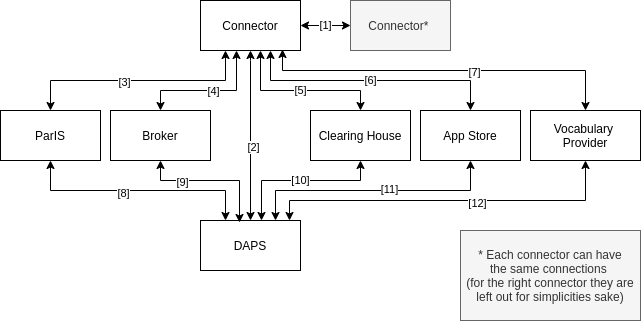

The diagram above was exported from draw.io. Its source (the exported page's mxGraphModel, read from the mxfile embedded in the PNG):
<mxGraphModel dx="528" dy="945" grid="1" gridSize="10" guides="1" tooltips="1" connect="1" arrows="1" fold="1" page="1" pageScale="1" pageWidth="827" pageHeight="1169" math="0" shadow="0">
  <root>
    <mxCell id="0" />
    <mxCell id="1" parent="0" />
    <mxCell id="WT2g_uezcJ6f2M7dBBbR-1" value="* Each connector can have&lt;br&gt;the same connections&amp;nbsp;&lt;br&gt;(for the right connector they are&lt;br&gt;left out for simplicities sake)" style="text;html=1;align=center;verticalAlign=middle;whiteSpace=wrap;rounded=0;strokeColor=#666666;fillColor=#f5f5f5;fontColor=#333333;" parent="1" vertex="1">
      <mxGeometry x="1340" y="330" width="180" height="90" as="geometry" />
    </mxCell>
    <mxCell id="ASTzTkrSs5ur7i0iX5SD-10" value="[1]" style="edgeStyle=orthogonalEdgeStyle;rounded=0;orthogonalLoop=1;jettySize=auto;html=1;entryX=0;entryY=0.5;entryDx=0;entryDy=0;startArrow=classic;startFill=1;" parent="1" source="ASTzTkrSs5ur7i0iX5SD-1" target="ASTzTkrSs5ur7i0iX5SD-8" edge="1">
      <mxGeometry relative="1" as="geometry" />
    </mxCell>
    <mxCell id="ASTzTkrSs5ur7i0iX5SD-11" style="edgeStyle=orthogonalEdgeStyle;rounded=0;orthogonalLoop=1;jettySize=auto;html=1;entryX=0.5;entryY=0;entryDx=0;entryDy=0;startArrow=classic;startFill=1;exitX=0.5;exitY=1;exitDx=0;exitDy=0;" parent="1" source="ASTzTkrSs5ur7i0iX5SD-1" target="ASTzTkrSs5ur7i0iX5SD-2" edge="1">
      <mxGeometry relative="1" as="geometry">
        <Array as="points">
          <mxPoint x="1130" y="160" />
          <mxPoint x="1130" y="160" />
        </Array>
      </mxGeometry>
    </mxCell>
    <mxCell id="ASTzTkrSs5ur7i0iX5SD-22" value="[2]" style="edgeLabel;html=1;align=center;verticalAlign=middle;resizable=0;points=[];" parent="ASTzTkrSs5ur7i0iX5SD-11" vertex="1" connectable="0">
      <mxGeometry x="0.1294" y="2" relative="1" as="geometry">
        <mxPoint as="offset" />
      </mxGeometry>
    </mxCell>
    <mxCell id="ASTzTkrSs5ur7i0iX5SD-12" value="[5]" style="edgeStyle=orthogonalEdgeStyle;rounded=0;orthogonalLoop=1;jettySize=auto;html=1;startArrow=classic;startFill=1;" parent="1" source="ASTzTkrSs5ur7i0iX5SD-1" target="ASTzTkrSs5ur7i0iX5SD-5" edge="1">
      <mxGeometry relative="1" as="geometry">
        <Array as="points">
          <mxPoint x="1140" y="190" />
          <mxPoint x="1240" y="190" />
        </Array>
      </mxGeometry>
    </mxCell>
    <mxCell id="ASTzTkrSs5ur7i0iX5SD-13" value="[6]" style="edgeStyle=orthogonalEdgeStyle;rounded=0;orthogonalLoop=1;jettySize=auto;html=1;startArrow=classic;startFill=1;" parent="1" source="ASTzTkrSs5ur7i0iX5SD-1" target="ASTzTkrSs5ur7i0iX5SD-3" edge="1">
      <mxGeometry relative="1" as="geometry">
        <Array as="points">
          <mxPoint x="1150" y="180" />
          <mxPoint x="1350" y="180" />
        </Array>
      </mxGeometry>
    </mxCell>
    <mxCell id="ASTzTkrSs5ur7i0iX5SD-1" value="Connector" style="rounded=0;whiteSpace=wrap;html=1;" parent="1" vertex="1">
      <mxGeometry x="1080" y="100" width="100" height="50" as="geometry" />
    </mxCell>
    <mxCell id="ASTzTkrSs5ur7i0iX5SD-2" value="DAPS" style="rounded=0;whiteSpace=wrap;html=1;" parent="1" vertex="1">
      <mxGeometry x="1080" y="320" width="100" height="50" as="geometry" />
    </mxCell>
    <mxCell id="ASTzTkrSs5ur7i0iX5SD-20" style="edgeStyle=orthogonalEdgeStyle;rounded=0;orthogonalLoop=1;jettySize=auto;html=1;entryX=0.75;entryY=0;entryDx=0;entryDy=0;startArrow=classic;startFill=1;" parent="1" source="ASTzTkrSs5ur7i0iX5SD-3" target="ASTzTkrSs5ur7i0iX5SD-2" edge="1">
      <mxGeometry relative="1" as="geometry">
        <Array as="points">
          <mxPoint x="1350" y="290" />
          <mxPoint x="1155" y="290" />
        </Array>
      </mxGeometry>
    </mxCell>
    <mxCell id="ASTzTkrSs5ur7i0iX5SD-33" value="[11]" style="edgeLabel;html=1;align=center;verticalAlign=middle;resizable=0;points=[];" parent="ASTzTkrSs5ur7i0iX5SD-20" vertex="1" connectable="0">
      <mxGeometry x="-0.1216" y="-2" relative="1" as="geometry">
        <mxPoint as="offset" />
      </mxGeometry>
    </mxCell>
    <mxCell id="ASTzTkrSs5ur7i0iX5SD-3" value="App Store" style="rounded=0;whiteSpace=wrap;html=1;" parent="1" vertex="1">
      <mxGeometry x="1300" y="210" width="100" height="50" as="geometry" />
    </mxCell>
    <mxCell id="ASTzTkrSs5ur7i0iX5SD-16" style="edgeStyle=orthogonalEdgeStyle;rounded=0;orthogonalLoop=1;jettySize=auto;html=1;entryX=0.25;entryY=1;entryDx=0;entryDy=0;startArrow=classic;startFill=1;" parent="1" source="ASTzTkrSs5ur7i0iX5SD-4" target="ASTzTkrSs5ur7i0iX5SD-1" edge="1">
      <mxGeometry relative="1" as="geometry">
        <Array as="points">
          <mxPoint x="930" y="180" />
          <mxPoint x="1105" y="180" />
        </Array>
      </mxGeometry>
    </mxCell>
    <mxCell id="ASTzTkrSs5ur7i0iX5SD-26" value="[3]" style="edgeLabel;html=1;align=center;verticalAlign=middle;resizable=0;points=[];" parent="ASTzTkrSs5ur7i0iX5SD-16" vertex="1" connectable="0">
      <mxGeometry x="-0.1234" y="-1" relative="1" as="geometry">
        <mxPoint as="offset" />
      </mxGeometry>
    </mxCell>
    <mxCell id="ASTzTkrSs5ur7i0iX5SD-18" style="edgeStyle=orthogonalEdgeStyle;rounded=0;orthogonalLoop=1;jettySize=auto;html=1;startArrow=classic;startFill=1;" parent="1" source="ASTzTkrSs5ur7i0iX5SD-4" target="ASTzTkrSs5ur7i0iX5SD-2" edge="1">
      <mxGeometry relative="1" as="geometry">
        <Array as="points">
          <mxPoint x="930" y="290" />
          <mxPoint x="1105" y="290" />
        </Array>
      </mxGeometry>
    </mxCell>
    <mxCell id="ASTzTkrSs5ur7i0iX5SD-30" value="[8]" style="edgeLabel;html=1;align=center;verticalAlign=middle;resizable=0;points=[];" parent="ASTzTkrSs5ur7i0iX5SD-18" vertex="1" connectable="0">
      <mxGeometry x="-0.1319" y="-2" relative="1" as="geometry">
        <mxPoint as="offset" />
      </mxGeometry>
    </mxCell>
    <mxCell id="ASTzTkrSs5ur7i0iX5SD-4" value="ParIS" style="rounded=0;whiteSpace=wrap;html=1;" parent="1" vertex="1">
      <mxGeometry x="880" y="210" width="100" height="50" as="geometry" />
    </mxCell>
    <mxCell id="ASTzTkrSs5ur7i0iX5SD-19" value="[10]" style="edgeStyle=orthogonalEdgeStyle;rounded=0;orthogonalLoop=1;jettySize=auto;html=1;startArrow=classic;startFill=1;" parent="1" source="ASTzTkrSs5ur7i0iX5SD-5" target="ASTzTkrSs5ur7i0iX5SD-2" edge="1">
      <mxGeometry relative="1" as="geometry">
        <Array as="points">
          <mxPoint x="1240" y="280" />
          <mxPoint x="1141" y="280" />
        </Array>
      </mxGeometry>
    </mxCell>
    <mxCell id="ASTzTkrSs5ur7i0iX5SD-5" value="Clearing House" style="rounded=0;whiteSpace=wrap;html=1;" parent="1" vertex="1">
      <mxGeometry x="1190" y="210" width="100" height="50" as="geometry" />
    </mxCell>
    <mxCell id="ASTzTkrSs5ur7i0iX5SD-14" style="edgeStyle=orthogonalEdgeStyle;rounded=0;orthogonalLoop=1;jettySize=auto;html=1;entryX=0.82;entryY=0.98;entryDx=0;entryDy=0;entryPerimeter=0;startArrow=classic;startFill=1;" parent="1" source="ASTzTkrSs5ur7i0iX5SD-6" target="ASTzTkrSs5ur7i0iX5SD-1" edge="1">
      <mxGeometry relative="1" as="geometry">
        <Array as="points">
          <mxPoint x="1465" y="170" />
          <mxPoint x="1162" y="170" />
        </Array>
      </mxGeometry>
    </mxCell>
    <mxCell id="ASTzTkrSs5ur7i0iX5SD-29" value="[7]" style="edgeLabel;html=1;align=center;verticalAlign=middle;resizable=0;points=[];" parent="ASTzTkrSs5ur7i0iX5SD-14" vertex="1" connectable="0">
      <mxGeometry x="-0.1648" y="1" relative="1" as="geometry">
        <mxPoint as="offset" />
      </mxGeometry>
    </mxCell>
    <mxCell id="ASTzTkrSs5ur7i0iX5SD-21" style="edgeStyle=orthogonalEdgeStyle;rounded=0;orthogonalLoop=1;jettySize=auto;html=1;startArrow=classic;startFill=1;" parent="1" source="ASTzTkrSs5ur7i0iX5SD-6" target="ASTzTkrSs5ur7i0iX5SD-2" edge="1">
      <mxGeometry relative="1" as="geometry">
        <Array as="points">
          <mxPoint x="1465" y="300" />
          <mxPoint x="1169" y="300" />
        </Array>
      </mxGeometry>
    </mxCell>
    <mxCell id="ASTzTkrSs5ur7i0iX5SD-34" value="[12]" style="edgeLabel;html=1;align=center;verticalAlign=middle;resizable=0;points=[];" parent="ASTzTkrSs5ur7i0iX5SD-21" vertex="1" connectable="0">
      <mxGeometry x="-0.1629" y="2" relative="1" as="geometry">
        <mxPoint as="offset" />
      </mxGeometry>
    </mxCell>
    <mxCell id="ASTzTkrSs5ur7i0iX5SD-6" value="Vocabulary &lt;br&gt;Provider" style="rounded=0;whiteSpace=wrap;html=1;" parent="1" vertex="1">
      <mxGeometry x="1410" y="210" width="110" height="50" as="geometry" />
    </mxCell>
    <mxCell id="ASTzTkrSs5ur7i0iX5SD-8" value="Connector*&amp;nbsp;" style="rounded=0;whiteSpace=wrap;html=1;fillColor=#f5f5f5;strokeColor=#666666;fontColor=#333333;" parent="1" vertex="1">
      <mxGeometry x="1230" y="100" width="100" height="50" as="geometry" />
    </mxCell>
    <mxCell id="ASTzTkrSs5ur7i0iX5SD-15" style="edgeStyle=orthogonalEdgeStyle;rounded=0;orthogonalLoop=1;jettySize=auto;html=1;entryX=0.36;entryY=1;entryDx=0;entryDy=0;entryPerimeter=0;startArrow=classic;startFill=1;" parent="1" source="ASTzTkrSs5ur7i0iX5SD-9" target="ASTzTkrSs5ur7i0iX5SD-1" edge="1">
      <mxGeometry relative="1" as="geometry">
        <Array as="points">
          <mxPoint x="1040" y="190" />
          <mxPoint x="1116" y="190" />
        </Array>
      </mxGeometry>
    </mxCell>
    <mxCell id="ASTzTkrSs5ur7i0iX5SD-27" value="[4]" style="edgeLabel;html=1;align=center;verticalAlign=middle;resizable=0;points=[];" parent="ASTzTkrSs5ur7i0iX5SD-15" vertex="1" connectable="0">
      <mxGeometry x="0.0588" relative="1" as="geometry">
        <mxPoint as="offset" />
      </mxGeometry>
    </mxCell>
    <mxCell id="ASTzTkrSs5ur7i0iX5SD-17" style="edgeStyle=orthogonalEdgeStyle;rounded=0;orthogonalLoop=1;jettySize=auto;html=1;entryX=0.39;entryY=0.04;entryDx=0;entryDy=0;entryPerimeter=0;startArrow=classic;startFill=1;" parent="1" source="ASTzTkrSs5ur7i0iX5SD-9" target="ASTzTkrSs5ur7i0iX5SD-2" edge="1">
      <mxGeometry relative="1" as="geometry">
        <Array as="points">
          <mxPoint x="1040" y="280" />
          <mxPoint x="1119" y="280" />
        </Array>
      </mxGeometry>
    </mxCell>
    <mxCell id="ASTzTkrSs5ur7i0iX5SD-23" value="[2]" style="edgeLabel;html=1;align=center;verticalAlign=middle;resizable=0;points=[];" parent="ASTzTkrSs5ur7i0iX5SD-17" vertex="1" connectable="0">
      <mxGeometry x="-0.4184" y="-1" relative="1" as="geometry">
        <mxPoint as="offset" />
      </mxGeometry>
    </mxCell>
    <mxCell id="ASTzTkrSs5ur7i0iX5SD-32" value="[9]" style="edgeLabel;html=1;align=center;verticalAlign=middle;resizable=0;points=[];" parent="ASTzTkrSs5ur7i0iX5SD-17" vertex="1" connectable="0">
      <mxGeometry x="-0.4184" y="-1" relative="1" as="geometry">
        <mxPoint as="offset" />
      </mxGeometry>
    </mxCell>
    <mxCell id="ASTzTkrSs5ur7i0iX5SD-9" value="Broker" style="rounded=0;whiteSpace=wrap;html=1;" parent="1" vertex="1">
      <mxGeometry x="990" y="210" width="100" height="50" as="geometry" />
    </mxCell>
  </root>
</mxGraphModel>